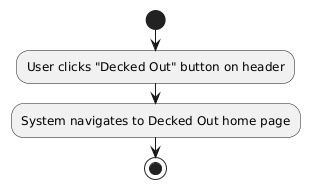

The diagram above was rendered by PlantUML. Its source (embedded in the PNG):
@startuml
start
:User clicks "Decked Out" button on header;
:System navigates to Decked Out home page;
stop
@enduml